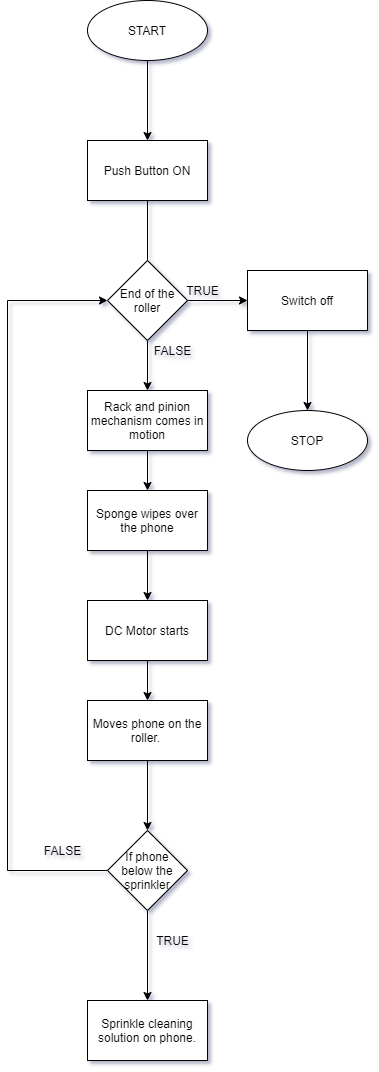

The diagram above was exported from draw.io. Its source (the exported page's mxGraphModel, read from the mxfile embedded in the PNG):
<mxGraphModel dx="1038" dy="1725" grid="0" gridSize="10" guides="1" tooltips="1" connect="1" arrows="1" fold="1" page="1" pageScale="1" pageWidth="827" pageHeight="1169" background="#FFFFFF" math="0" shadow="1">
  <root>
    <mxCell id="0" />
    <mxCell id="1" parent="0" />
    <mxCell id="6nCeoLMhLICXwiN95kJ6-3" value="" style="edgeStyle=orthogonalEdgeStyle;rounded=0;orthogonalLoop=1;jettySize=auto;html=1;startArrow=none;" edge="1" parent="1" source="6nCeoLMhLICXwiN95kJ6-11" target="6nCeoLMhLICXwiN95kJ6-2">
      <mxGeometry relative="1" as="geometry" />
    </mxCell>
    <mxCell id="6nCeoLMhLICXwiN95kJ6-1" value="Push Button ON" style="rounded=0;whiteSpace=wrap;html=1;" vertex="1" parent="1">
      <mxGeometry x="320" y="110" width="120" height="60" as="geometry" />
    </mxCell>
    <mxCell id="6nCeoLMhLICXwiN95kJ6-6" value="" style="edgeStyle=orthogonalEdgeStyle;rounded=0;orthogonalLoop=1;jettySize=auto;html=1;" edge="1" parent="1" source="6nCeoLMhLICXwiN95kJ6-2" target="6nCeoLMhLICXwiN95kJ6-5">
      <mxGeometry relative="1" as="geometry" />
    </mxCell>
    <mxCell id="6nCeoLMhLICXwiN95kJ6-2" value="Rack and pinion mechanism comes in motion" style="rounded=0;whiteSpace=wrap;html=1;" vertex="1" parent="1">
      <mxGeometry x="320" y="360" width="120" height="60" as="geometry" />
    </mxCell>
    <mxCell id="6nCeoLMhLICXwiN95kJ6-8" value="" style="edgeStyle=orthogonalEdgeStyle;rounded=0;orthogonalLoop=1;jettySize=auto;html=1;" edge="1" parent="1" source="6nCeoLMhLICXwiN95kJ6-5" target="6nCeoLMhLICXwiN95kJ6-7">
      <mxGeometry relative="1" as="geometry" />
    </mxCell>
    <mxCell id="6nCeoLMhLICXwiN95kJ6-5" value="Sponge wipes over the phone" style="rounded=0;whiteSpace=wrap;html=1;" vertex="1" parent="1">
      <mxGeometry x="320" y="460" width="120" height="60" as="geometry" />
    </mxCell>
    <mxCell id="6nCeoLMhLICXwiN95kJ6-10" value="" style="edgeStyle=orthogonalEdgeStyle;rounded=0;orthogonalLoop=1;jettySize=auto;html=1;" edge="1" parent="1" source="6nCeoLMhLICXwiN95kJ6-7" target="6nCeoLMhLICXwiN95kJ6-9">
      <mxGeometry relative="1" as="geometry" />
    </mxCell>
    <mxCell id="6nCeoLMhLICXwiN95kJ6-7" value="DC Motor starts" style="whiteSpace=wrap;html=1;rounded=0;" vertex="1" parent="1">
      <mxGeometry x="320" y="570" width="120" height="60" as="geometry" />
    </mxCell>
    <mxCell id="6nCeoLMhLICXwiN95kJ6-15" value="" style="edgeStyle=orthogonalEdgeStyle;rounded=0;orthogonalLoop=1;jettySize=auto;html=1;" edge="1" parent="1" source="6nCeoLMhLICXwiN95kJ6-9" target="6nCeoLMhLICXwiN95kJ6-14">
      <mxGeometry relative="1" as="geometry" />
    </mxCell>
    <mxCell id="6nCeoLMhLICXwiN95kJ6-9" value="Moves phone on the roller.&amp;nbsp;" style="whiteSpace=wrap;html=1;rounded=0;" vertex="1" parent="1">
      <mxGeometry x="320" y="670" width="120" height="60" as="geometry" />
    </mxCell>
    <mxCell id="6nCeoLMhLICXwiN95kJ6-24" value="" style="edgeStyle=orthogonalEdgeStyle;rounded=0;orthogonalLoop=1;jettySize=auto;html=1;" edge="1" parent="1" source="6nCeoLMhLICXwiN95kJ6-11" target="6nCeoLMhLICXwiN95kJ6-23">
      <mxGeometry relative="1" as="geometry" />
    </mxCell>
    <mxCell id="6nCeoLMhLICXwiN95kJ6-11" value="End of the roller" style="rhombus;whiteSpace=wrap;html=1;" vertex="1" parent="1">
      <mxGeometry x="340" y="230" width="80" height="80" as="geometry" />
    </mxCell>
    <mxCell id="6nCeoLMhLICXwiN95kJ6-13" value="" style="edgeStyle=orthogonalEdgeStyle;rounded=0;orthogonalLoop=1;jettySize=auto;html=1;endArrow=none;exitX=0.5;exitY=1;exitDx=0;exitDy=0;" edge="1" parent="1" source="6nCeoLMhLICXwiN95kJ6-1" target="6nCeoLMhLICXwiN95kJ6-11">
      <mxGeometry relative="1" as="geometry">
        <mxPoint x="380" y="220" as="sourcePoint" />
        <mxPoint x="380" y="360" as="targetPoint" />
        <Array as="points" />
      </mxGeometry>
    </mxCell>
    <mxCell id="6nCeoLMhLICXwiN95kJ6-17" value="" style="edgeStyle=orthogonalEdgeStyle;rounded=0;orthogonalLoop=1;jettySize=auto;html=1;" edge="1" parent="1" source="6nCeoLMhLICXwiN95kJ6-14" target="6nCeoLMhLICXwiN95kJ6-16">
      <mxGeometry relative="1" as="geometry" />
    </mxCell>
    <mxCell id="6nCeoLMhLICXwiN95kJ6-14" value="If phone below the sprinkler" style="rhombus;whiteSpace=wrap;html=1;rounded=0;" vertex="1" parent="1">
      <mxGeometry x="340" y="800" width="80" height="80" as="geometry" />
    </mxCell>
    <mxCell id="6nCeoLMhLICXwiN95kJ6-20" style="edgeStyle=orthogonalEdgeStyle;rounded=0;orthogonalLoop=1;jettySize=auto;html=1;entryX=0;entryY=0.5;entryDx=0;entryDy=0;" edge="1" parent="1" source="6nCeoLMhLICXwiN95kJ6-14" target="6nCeoLMhLICXwiN95kJ6-11">
      <mxGeometry relative="1" as="geometry">
        <mxPoint x="240" y="280" as="targetPoint" />
        <Array as="points">
          <mxPoint x="240" y="840" />
          <mxPoint x="240" y="270" />
        </Array>
      </mxGeometry>
    </mxCell>
    <mxCell id="6nCeoLMhLICXwiN95kJ6-16" value="Sprinkle cleaning solution on phone." style="rounded=0;whiteSpace=wrap;html=1;" vertex="1" parent="1">
      <mxGeometry x="320" y="970" width="120" height="60" as="geometry" />
    </mxCell>
    <mxCell id="6nCeoLMhLICXwiN95kJ6-21" value="FALSE" style="text;html=1;align=center;verticalAlign=middle;resizable=0;points=[];autosize=1;strokeColor=none;" vertex="1" parent="1">
      <mxGeometry x="380" y="310" width="50" height="20" as="geometry" />
    </mxCell>
    <mxCell id="6nCeoLMhLICXwiN95kJ6-22" value="TRUE" style="text;html=1;align=center;verticalAlign=middle;resizable=0;points=[];autosize=1;strokeColor=none;" vertex="1" parent="1">
      <mxGeometry x="380" y="900" width="50" height="20" as="geometry" />
    </mxCell>
    <mxCell id="6nCeoLMhLICXwiN95kJ6-30" value="" style="edgeStyle=orthogonalEdgeStyle;rounded=0;orthogonalLoop=1;jettySize=auto;html=1;" edge="1" parent="1" source="6nCeoLMhLICXwiN95kJ6-23" target="6nCeoLMhLICXwiN95kJ6-29">
      <mxGeometry relative="1" as="geometry" />
    </mxCell>
    <mxCell id="6nCeoLMhLICXwiN95kJ6-23" value="Switch off" style="whiteSpace=wrap;html=1;" vertex="1" parent="1">
      <mxGeometry x="480" y="240" width="120" height="60" as="geometry" />
    </mxCell>
    <mxCell id="6nCeoLMhLICXwiN95kJ6-27" value="FALSE" style="text;html=1;align=center;verticalAlign=middle;resizable=0;points=[];autosize=1;strokeColor=none;" vertex="1" parent="1">
      <mxGeometry x="270" y="810" width="50" height="20" as="geometry" />
    </mxCell>
    <mxCell id="6nCeoLMhLICXwiN95kJ6-28" value="TRUE" style="text;html=1;align=center;verticalAlign=middle;resizable=0;points=[];autosize=1;strokeColor=none;" vertex="1" parent="1">
      <mxGeometry x="410" y="250" width="50" height="20" as="geometry" />
    </mxCell>
    <mxCell id="6nCeoLMhLICXwiN95kJ6-29" value="STOP" style="ellipse;whiteSpace=wrap;html=1;" vertex="1" parent="1">
      <mxGeometry x="480" y="380" width="120" height="60" as="geometry" />
    </mxCell>
    <mxCell id="6nCeoLMhLICXwiN95kJ6-33" value="" style="edgeStyle=orthogonalEdgeStyle;rounded=0;orthogonalLoop=1;jettySize=auto;html=1;" edge="1" parent="1" source="6nCeoLMhLICXwiN95kJ6-31" target="6nCeoLMhLICXwiN95kJ6-1">
      <mxGeometry relative="1" as="geometry" />
    </mxCell>
    <mxCell id="6nCeoLMhLICXwiN95kJ6-31" value="START" style="ellipse;whiteSpace=wrap;html=1;rounded=0;" vertex="1" parent="1">
      <mxGeometry x="320" y="-30" width="120" height="60" as="geometry" />
    </mxCell>
  </root>
</mxGraphModel>